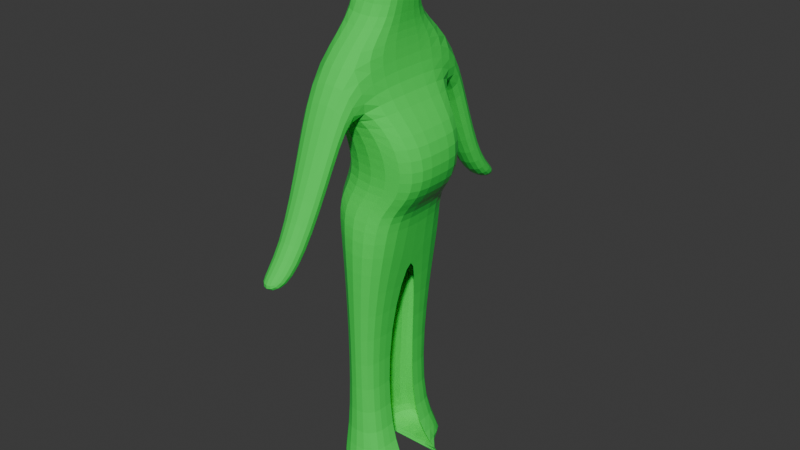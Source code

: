 # Source: PhysicsTest.blend  (saved by Blender 4.2.66; exported with 4.5.12 LTS)
import bpy
from mathutils import Matrix  # noqa: F401  (used for matrix-valued properties, if any)

bpy.ops.wm.read_factory_settings(use_empty=True)
scene = bpy.context.scene
scene.name = 'Scene'

# ---- collections
col_collection = bpy.data.collections.new('Collection'); scene.collection.children.link(col_collection)

# ---- materials (node trees are filled in below, after node groups)
mat_material = bpy.data.materials.new('Material')
mat_material.alpha_threshold = 0.0
mat_material.roughness = 0.5
mat_material.line_color = (0.0, 0.0, 0.0, 1.0)

# ---- material node trees
mat_material.use_nodes = True; mat_material.node_tree.nodes.clear()
_N = mat_material.node_tree.nodes; _L = mat_material.node_tree.links
n0 = _N.new('ShaderNodeOutputMaterial'); n0.name = 'Material Output'; n0.location = (300, 300)
n1 = _N.new('ShaderNodeBsdfPrincipled'); n1.name = 'Principled BSDF'; n1.location = (10, 300)
n1.inputs[0].default_value = (0.04176, 0.8003, 0.09086, 1.0)
n1.inputs[2].default_value = 0.0
n1.inputs[3].default_value = 1.3
_L.new(n1.outputs[0], n0.inputs[0])
n0.is_active_output = True

# ---- world
world_world = bpy.data.worlds.new('World'); scene.world = world_world
world_world.use_nodes = True; world_world.node_tree.nodes.clear()
_N = world_world.node_tree.nodes; _L = world_world.node_tree.links
n0 = _N.new('ShaderNodeOutputWorld'); n0.name = 'World Output'; n0.location = (300, 300)
n1 = _N.new('ShaderNodeBackground'); n1.name = 'Background'; n1.location = (10, 300)
n1.inputs[0].default_value = (0.05088, 0.05088, 0.05088, 1.0)
_L.new(n1.outputs[0], n0.inputs[0])
n0.is_active_output = True
world_world.color = (0.05088, 0.05088, 0.05088)
world_world.sun_shadow_jitter_overblur = 0.0

# ---- meshes
me_cube = bpy.data.meshes.new('Cube')
me_cube.from_pydata([(1.0, -1.638, -6.311), (-0.773, -1.638, -6.311), (-0.6954, -1.399, 0.004751), (0.6784, -1.399, -0.1278), (-0.8297, -1.701, 4.046), (0.3946, -1.701, 4.159), (0.2243, -1.208, -2.457), (-0.4892, -1.208, -2.457), (1.328, -1.049, 1.176), (-0.631, -1.049, 1.375), (0.2243, -1.065, -5.514), (-0.6595, -1.065, -5.514), (-0.7319, -0.6399, 4.796), (0.2222, -2.788, 0.2247), (0.3791, -0.6399, 4.659), (0.1675, -3.24, 0.4378), (-0.8297, -1.444, 3.103), (-0.4321, -3.198, 0.4022), (0.5064, -1.444, 3.172), (-0.4321, -2.763, 0.2031), (-0.7824, -0.5582, -6.303), (1.0, -0.5582, -6.303), (0.6784, -0.08116, -0.1119), (-0.6481, -0.08116, 0.02065), (0.3946, -0.105, 4.191), (-0.877, -0.105, 4.078), (-0.4892, -0.4628, -2.441), (0.2243, -0.4628, -2.441), (-0.6688, -0.04935, 1.375), (1.328, -0.04935, 1.176), (0.2243, -0.3913, -5.45), (-0.6689, -0.3913, -5.45), (0.3765, -0.03444, 4.694), (-0.7564, -0.03445, 4.831), (-0.8733, -0.08308, 3.122), (0.5064, -0.08308, 3.191), (0.3007, -2.338, 2.621), (0.3889, -2.0, 1.953), (-0.6653, -1.989, 1.904), (-0.6653, -2.32, 2.54), (0.1824, -4.012, -0.06042), (0.2372, -3.56, -0.2736), (-0.4171, -3.534, -0.2951), (-0.4171, -3.969, -0.09602), (0.5735, -0.5984, 5.878), (0.3128, -0.2847, 6.197), (-0.3529, -0.2847, 6.217), (-0.6898, -0.5992, 5.914), (0.3087, -0.04935, 6.204), (0.5648, -0.04636, 5.894), (-0.6655, -0.04614, 5.931), (-0.3364, -0.04935, 6.224), (1.371, -1.194, 2.29), (-0.6707, -1.194, 2.146), (1.371, -0.06174, 2.297), (-0.7106, -0.06174, 2.153), (0.7579, -1.224, 0.6367), (-0.9415, -1.224, 0.7427), (0.7579, -0.06525, 0.6447), (-0.9367, -0.06525, 0.7507), (1.0, -0.5582, -6.303), (-0.7824, -0.5582, -6.303), (-0.4892, -0.4628, -2.441), (-0.6689, -0.3913, -5.45), (-0.6689, -0.3913, -5.45), (-0.6689, -0.3913, -5.45)], [], [(32, 49, 44, 14), (48, 51, 46, 45), (20, 21, 0, 1), (12, 47, 50, 33), (27, 22, 3, 6), (6, 3, 2, 7), (35, 24, 5, 18), (39, 38, 19, 17), (10, 6, 7, 11), (37, 36, 15, 13), (30, 27, 6, 10), (56, 8, 9, 57), (58, 29, 8, 56), (21, 30, 10, 0), (0, 10, 11, 1), (24, 32, 14, 5), (5, 14, 12, 4), (52, 18, 16, 53), (19, 13, 41, 42), (54, 35, 18, 52), (38, 37, 13, 19), (53, 16, 34, 55), (4, 12, 33, 25), (1, 11, 31, 20), (57, 9, 28, 59), (36, 39, 17, 15), (11, 7, 26, 31), (16, 4, 25, 34), (7, 2, 23, 26), (5, 4, 39, 36), (16, 18, 37, 38), (18, 5, 36, 37), (4, 16, 38, 39), (41, 40, 43, 42), (13, 15, 40, 41), (15, 17, 43, 40), (17, 19, 42, 43), (45, 46, 47, 44), (48, 45, 44, 49), (46, 51, 50, 47), (14, 44, 47, 12), (9, 53, 55, 28), (29, 54, 52, 8), (8, 52, 53, 9), (2, 57, 59, 23), (22, 58, 56, 3), (3, 56, 57, 2), (21, 20, 61, 60), (31, 26, 62, 63), (31, 63, 65, 64)])
_uv = me_cube.uv_layers.new(name='UVMap')
_uv.uv.foreach_set('vector', [0.597, 0.625, 0.6194, 0.625, 0.6194, 0.75, 0.597, 0.75, 0.6856, 0.625, 0.8143, 0.625, 0.8153, 0.6796, 0.6846, 0.6796, 0.125, 0.625, 0.375, 0.625, 0.375, 0.75, 0.125, 0.75, 0.597, 0.0, 0.619, 0.0, 0.619, 0.125, 0.597, 0.125, 0.4542, 0.625, 0.5, 0.625, 0.5, 0.75, 0.4542, 0.75, 0.4542, 0.75, 0.5, 0.75, 0.5, 1.0, 0.4542, 1.0, 0.5662, 0.625, 0.5867, 0.625, 0.5867, 0.75, 0.5662, 0.75, 0.5867, 0.0, 0.5662, 0.0, 0.5662, 0.0, 0.5867, 0.0, 0.3891, 0.75, 0.4542, 0.75, 0.4542, 1.0, 0.3891, 1.0, 0.5662, 0.75, 0.5867, 0.75, 0.5867, 0.75, 0.5662, 0.75, 0.3891, 0.625, 0.4542, 0.625, 0.4542, 0.75, 0.3891, 0.75, 0.5173, 0.75, 0.5347, 0.75, 0.5347, 1.0, 0.5173, 1.0, 0.5173, 0.625, 0.5347, 0.625, 0.5347, 0.75, 0.5173, 0.75, 0.375, 0.625, 0.3891, 0.625, 0.3891, 0.75, 0.375, 0.75, 0.375, 0.75, 0.3891, 0.75, 0.3891, 1.0, 0.375, 1.0, 0.5867, 0.625, 0.597, 0.625, 0.597, 0.75, 0.5867, 0.75, 0.5867, 0.75, 0.597, 0.75, 0.597, 1.0, 0.5867, 1.0, 0.5463, 0.75, 0.5662, 0.75, 0.5662, 1.0, 0.5463, 1.0, 0.5662, 1.0, 0.5662, 0.75, 0.5662, 0.75, 0.5662, 1.0, 0.5463, 0.625, 0.5662, 0.625, 0.5662, 0.75, 0.5463, 0.75, 0.5662, 1.0, 0.5662, 0.75, 0.5662, 0.75, 0.5662, 1.0, 0.5463, 0.0, 0.5662, 0.0, 0.5662, 0.125, 0.5463, 0.125, 0.5867, 0.0, 0.597, 0.0, 0.597, 0.125, 0.5867, 0.125, 0.375, 0.0, 0.3891, 0.0, 0.3891, 0.125, 0.375, 0.125, 0.5173, 0.0, 0.5347, 0.0, 0.5347, 0.125, 0.5173, 0.125, 0.5867, 0.75, 0.5867, 1.0, 0.5867, 1.0, 0.5867, 0.75, 0.3891, 0.0, 0.4542, 0.0, 0.4542, 0.125, 0.3891, 0.125, 0.5662, 0.0, 0.5867, 0.0, 0.5867, 0.125, 0.5662, 0.125, 0.4542, 0.0, 0.5, 0.0, 0.5, 0.125, 0.4542, 0.125, 0.5867, 0.75, 0.5867, 1.0, 0.5867, 1.0, 0.5867, 0.75, 0.5662, 1.0, 0.5662, 0.75, 0.5662, 0.75, 0.5662, 1.0, 0.5662, 0.75, 0.5867, 0.75, 0.5867, 0.75, 0.5662, 0.75, 0.5867, 0.0, 0.5662, 0.0, 0.5662, 0.0, 0.5867, 0.0, 0.5662, 0.75, 0.5867, 0.75, 0.5867, 1.0, 0.5662, 1.0, 0.5662, 0.75, 0.5867, 0.75, 0.5867, 0.75, 0.5662, 0.75, 0.5867, 0.75, 0.5867, 1.0, 0.5867, 1.0, 0.5867, 0.75, 0.5867, 0.0, 0.5662, 0.0, 0.5662, 0.0, 0.5867, 0.0, 0.6846, 0.6796, 0.8153, 0.6796, 0.875, 0.75, 0.6326, 0.75, 0.6856, 0.625, 0.6846, 0.6796, 0.6194, 0.75, 0.6194, 0.625, 0.8153, 0.6796, 0.8143, 0.625, 0.875, 0.6267, 0.875, 0.75, 0.597, 0.75, 0.6194, 0.75, 0.619, 1.0, 0.597, 1.0, 0.5347, 0.0, 0.5463, 0.0, 0.5463, 0.125, 0.5347, 0.125, 0.5347, 0.625, 0.5463, 0.625, 0.5463, 0.75, 0.5347, 0.75, 0.5347, 0.75, 0.5463, 0.75, 0.5463, 1.0, 0.5347, 1.0, 0.5, 0.0, 0.5173, 0.0, 0.5173, 0.125, 0.5, 0.125, 0.5, 0.625, 0.5173, 0.625, 0.5173, 0.75, 0.5, 0.75, 0.5, 0.75, 0.5173, 0.75, 0.5173, 1.0, 0.5, 1.0, 0.375, 0.625, 0.125, 0.625, 0.125, 0.625, 0.375, 0.625, 0.3891, 0.125, 0.4542, 0.125, 0.4542, 0.125, 0.3891, 0.125, 0.3891, 0.125, 0.3891, 0.125, 0.3891, 0.125, 0.3891, 0.125])
me_cube.materials.append(mat_material)
me_cube.use_mirror_vertex_groups = False
me_cube.update()

# ---- objects
ob_cube = bpy.data.objects.new('Cube', me_cube)

# ---- transforms, parenting, visibility, modifiers, constraints
ob_cube.location = (0.0, 0.0, 0.0)
ob_cube.scale = (0.3867, 0.3867, 0.3867)
ob_cube.lock_rotations_4d = False
ob_cube.empty_display_type = 'ARROWS'
ob_cube.lineart.crease_threshold = 0.0
_m = ob_cube.modifiers.new('Mirror', 'MIRROR')
_m.use_axis = (False, True, False)
_m.merge_threshold = 0.5
_m = ob_cube.modifiers.new('Subdivision', 'SUBSURF')

# ---- collection membership
col_collection.objects.link(ob_cube)

# ---- scene / render settings (as saved in the file)
scene.frame_start = 1; scene.frame_end = 250; scene.frame_set(0)
scene.render.engine = 'BLENDER_EEVEE_NEXT'
bpy.context.view_layer.update()

# ---- added for rendering (the .blend has no active camera and no usable light): camera, sun
cam_auto = bpy.data.cameras.new('AutoCamera')
cam_auto.lens = 50.0
cam_auto.sensor_width = 36.0
cam_auto.clip_end = 1000.0
ob_auto_camera = bpy.data.objects.new('AutoCamera', cam_auto)
scene.collection.objects.link(ob_auto_camera)
ob_auto_camera.location = (5.47132, -6.46602, 4.2939)
ob_auto_camera.rotation_euler = (1.09748, -7.21219e-08, 0.694738)
scene.camera = ob_auto_camera
light_auto_sun = bpy.data.lights.new('AutoSun', 'SUN')
light_auto_sun.energy = 3.0
light_auto_sun.angle = 0.0523599
ob_auto_sun = bpy.data.objects.new('AutoSun', light_auto_sun)
scene.collection.objects.link(ob_auto_sun)
ob_auto_sun.rotation_euler = (0.872665, 0.174533, 0.523599)
bpy.context.view_layer.update()
